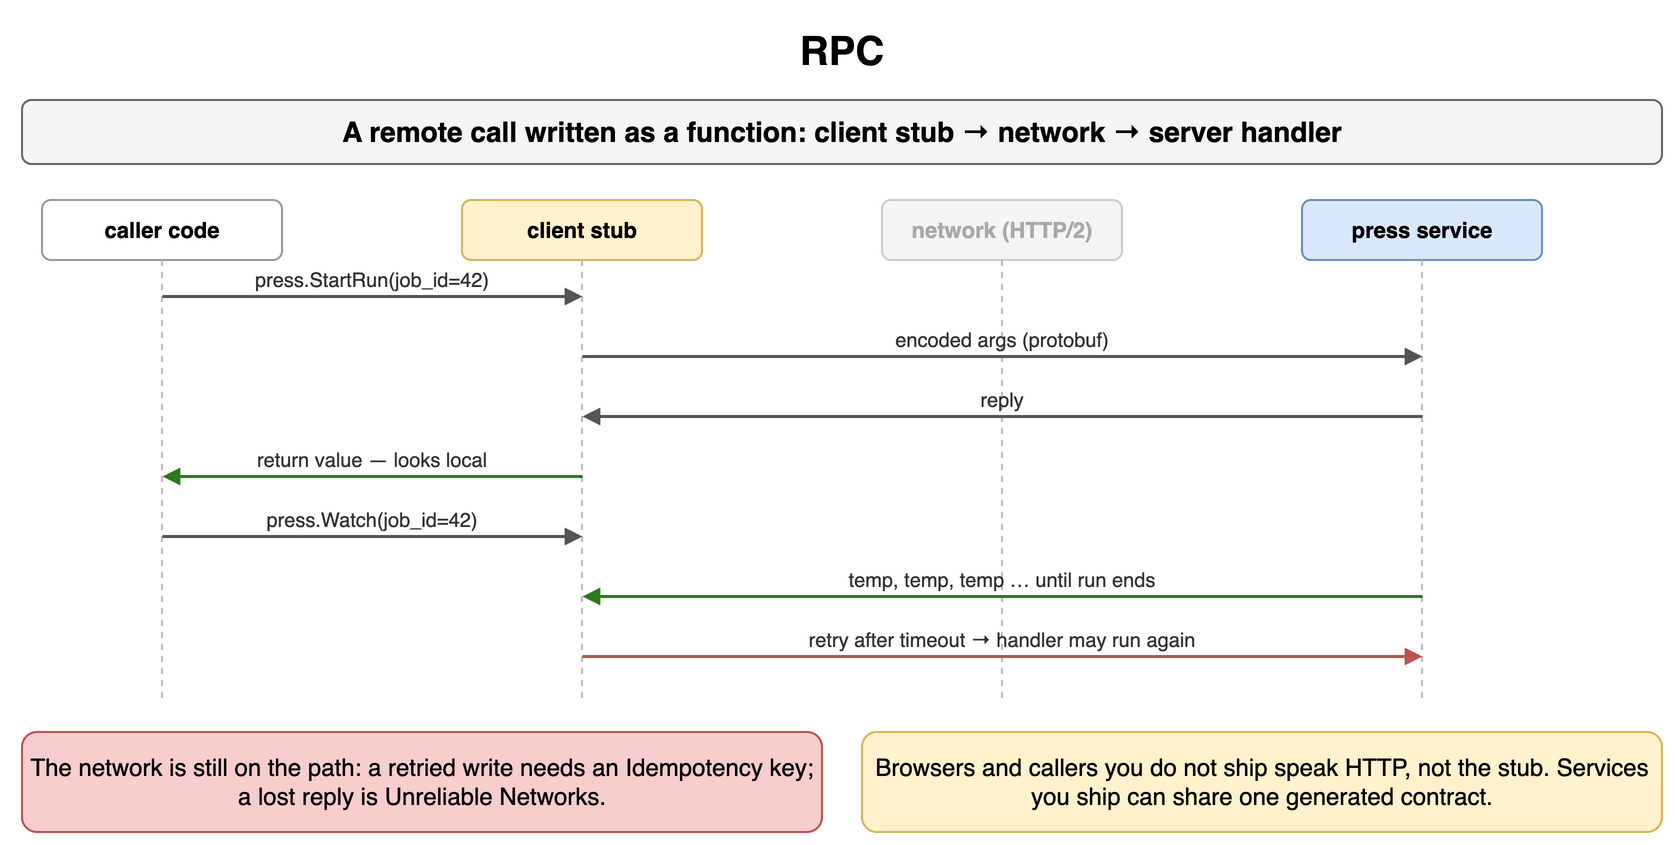

The diagram above was exported from draw.io. Its source (the exported page's mxGraphModel, read from the mxfile embedded in the PNG):
<mxGraphModel dx="900" dy="432" grid="1" gridSize="10" guides="1" tooltips="1" connect="1" arrows="1" fold="1" page="1" pageScale="1" pageWidth="900" pageHeight="432" math="0" shadow="0">
  <root>
    <mxCell id="0" />
    <mxCell id="1" parent="0" />
    <mxCell id="e1" value="RPC" style="text;html=1;align=center;verticalAlign=middle;whiteSpace=wrap;fontSize=20;fontStyle=1;" vertex="1" parent="1">
      <mxGeometry x="40" y="10" width="820" height="30" as="geometry" />
    </mxCell>
    <mxCell id="e2" value="A remote call written as a function: client stub → network → server handler" style="rounded=1;whiteSpace=wrap;html=1;fillColor=#f5f5f5;strokeColor=#666666;fontStyle=1;fontSize=14;" vertex="1" parent="1">
      <mxGeometry x="40" y="50" width="820" height="32" as="geometry" />
    </mxCell>
    <mxCell id="e3" value="caller code" style="rounded=1;whiteSpace=wrap;html=1;fillColor=#ffffff;strokeColor=#999999;fontSize=11;align=center;fontStyle=1;" vertex="1" parent="1">
      <mxGeometry x="50.0" y="100" width="120" height="30" as="geometry" />
    </mxCell>
    <mxCell id="e4" value="client stub" style="rounded=1;whiteSpace=wrap;html=1;fillColor=#fff2cc;strokeColor=#d6b656;fontSize=11;align=center;fontStyle=1;" vertex="1" parent="1">
      <mxGeometry x="260.0" y="100" width="120" height="30" as="geometry" />
    </mxCell>
    <mxCell id="e5" value="network (HTTP/2)" style="rounded=1;whiteSpace=wrap;html=1;fillColor=#f5f5f5;strokeColor=#cccccc;fontSize=11;align=center;fontStyle=1;fontColor=#aaaaaa;" vertex="1" parent="1">
      <mxGeometry x="470.0" y="100" width="120" height="30" as="geometry" />
    </mxCell>
    <mxCell id="e6" value="press service" style="rounded=1;whiteSpace=wrap;html=1;fillColor=#dae8fc;strokeColor=#6c8ebf;fontSize=11;align=center;fontStyle=1;" vertex="1" parent="1">
      <mxGeometry x="680.0" y="100" width="120" height="30" as="geometry" />
    </mxCell>
    <mxCell id="e7" value="" style="endArrow=none;html=1;strokeColor=#bbbbbb;dashed=1;" edge="1" parent="1">
      <mxGeometry relative="1" as="geometry">
        <mxPoint x="110" y="130" as="sourcePoint" />
        <mxPoint x="110" y="352" as="targetPoint" />
      </mxGeometry>
    </mxCell>
    <mxCell id="e8" value="" style="endArrow=none;html=1;strokeColor=#bbbbbb;dashed=1;" edge="1" parent="1">
      <mxGeometry relative="1" as="geometry">
        <mxPoint x="320" y="130" as="sourcePoint" />
        <mxPoint x="320" y="352" as="targetPoint" />
      </mxGeometry>
    </mxCell>
    <mxCell id="e9" value="" style="endArrow=none;html=1;strokeColor=#bbbbbb;dashed=1;" edge="1" parent="1">
      <mxGeometry relative="1" as="geometry">
        <mxPoint x="530" y="130" as="sourcePoint" />
        <mxPoint x="530" y="352" as="targetPoint" />
      </mxGeometry>
    </mxCell>
    <mxCell id="e10" value="" style="endArrow=none;html=1;strokeColor=#bbbbbb;dashed=1;" edge="1" parent="1">
      <mxGeometry relative="1" as="geometry">
        <mxPoint x="740" y="130" as="sourcePoint" />
        <mxPoint x="740" y="352" as="targetPoint" />
      </mxGeometry>
    </mxCell>
    <mxCell id="e11" value="" style="endArrow=block;endSize=6;html=1;strokeWidth=1.5;strokeColor=#555555;fontSize=11;labelBackgroundColor=#ffffff;endSize=5;" edge="1" parent="1">
      <mxGeometry relative="1" as="geometry">
        <mxPoint x="110" y="148" as="sourcePoint" />
        <mxPoint x="320" y="148" as="targetPoint" />
      </mxGeometry>
    </mxCell>
    <mxCell id="e12" value="press.StartRun(job_id=42)" style="text;html=1;whiteSpace=wrap;fontSize=11;align=center;verticalAlign=middle;fontSize=10;fontColor=#333333;" vertex="1" parent="1">
      <mxGeometry x="114" y="132" width="202" height="15" as="geometry" />
    </mxCell>
    <mxCell id="e13" value="" style="endArrow=block;endSize=6;html=1;strokeWidth=1.5;strokeColor=#555555;fontSize=11;labelBackgroundColor=#ffffff;endSize=5;" edge="1" parent="1">
      <mxGeometry relative="1" as="geometry">
        <mxPoint x="320" y="178" as="sourcePoint" />
        <mxPoint x="740" y="178" as="targetPoint" />
      </mxGeometry>
    </mxCell>
    <mxCell id="e14" value="encoded args (protobuf)" style="text;html=1;whiteSpace=wrap;fontSize=11;align=center;verticalAlign=middle;fontSize=10;fontColor=#333333;" vertex="1" parent="1">
      <mxGeometry x="324" y="162" width="412" height="15" as="geometry" />
    </mxCell>
    <mxCell id="e15" value="" style="endArrow=block;endSize=6;html=1;strokeWidth=1.5;strokeColor=#555555;fontSize=11;labelBackgroundColor=#ffffff;endSize=5;" edge="1" parent="1">
      <mxGeometry relative="1" as="geometry">
        <mxPoint x="740" y="208" as="sourcePoint" />
        <mxPoint x="320" y="208" as="targetPoint" />
      </mxGeometry>
    </mxCell>
    <mxCell id="e16" value="reply" style="text;html=1;whiteSpace=wrap;fontSize=11;align=center;verticalAlign=middle;fontSize=10;fontColor=#333333;" vertex="1" parent="1">
      <mxGeometry x="324" y="192" width="412" height="15" as="geometry" />
    </mxCell>
    <mxCell id="e17" value="" style="endArrow=block;endSize=6;html=1;strokeWidth=1.5;strokeColor=#2d7a1f;fontSize=11;labelBackgroundColor=#ffffff;fontColor=#2d7a1f;fontStyle=1;endSize=5;" edge="1" parent="1">
      <mxGeometry relative="1" as="geometry">
        <mxPoint x="320" y="238" as="sourcePoint" />
        <mxPoint x="110" y="238" as="targetPoint" />
      </mxGeometry>
    </mxCell>
    <mxCell id="e18" value="return value — looks local" style="text;html=1;whiteSpace=wrap;fontSize=11;align=center;verticalAlign=middle;fontSize=10;fontColor=#333333;" vertex="1" parent="1">
      <mxGeometry x="114" y="222" width="202" height="15" as="geometry" />
    </mxCell>
    <mxCell id="e19" value="" style="endArrow=block;endSize=6;html=1;strokeWidth=1.5;strokeColor=#555555;fontSize=11;labelBackgroundColor=#ffffff;endSize=5;" edge="1" parent="1">
      <mxGeometry relative="1" as="geometry">
        <mxPoint x="110" y="268" as="sourcePoint" />
        <mxPoint x="320" y="268" as="targetPoint" />
      </mxGeometry>
    </mxCell>
    <mxCell id="e20" value="press.Watch(job_id=42)" style="text;html=1;whiteSpace=wrap;fontSize=11;align=center;verticalAlign=middle;fontSize=10;fontColor=#333333;" vertex="1" parent="1">
      <mxGeometry x="114" y="252" width="202" height="15" as="geometry" />
    </mxCell>
    <mxCell id="e21" value="" style="endArrow=block;endSize=6;html=1;strokeWidth=1.5;strokeColor=#2d7a1f;fontSize=11;labelBackgroundColor=#ffffff;fontColor=#2d7a1f;fontStyle=1;endSize=5;" edge="1" parent="1">
      <mxGeometry relative="1" as="geometry">
        <mxPoint x="740" y="298" as="sourcePoint" />
        <mxPoint x="320" y="298" as="targetPoint" />
      </mxGeometry>
    </mxCell>
    <mxCell id="e22" value="temp, temp, temp … until run ends" style="text;html=1;whiteSpace=wrap;fontSize=11;align=center;verticalAlign=middle;fontSize=10;fontColor=#333333;" vertex="1" parent="1">
      <mxGeometry x="324" y="282" width="412" height="15" as="geometry" />
    </mxCell>
    <mxCell id="e23" value="" style="endArrow=block;endSize=6;html=1;strokeWidth=1.5;strokeColor=#b85450;fontSize=11;labelBackgroundColor=#ffffff;fontColor=#b85450;fontStyle=1;endSize=5;" edge="1" parent="1">
      <mxGeometry relative="1" as="geometry">
        <mxPoint x="320" y="328" as="sourcePoint" />
        <mxPoint x="740" y="328" as="targetPoint" />
      </mxGeometry>
    </mxCell>
    <mxCell id="e24" value="retry after timeout → handler may run again" style="text;html=1;whiteSpace=wrap;fontSize=11;align=center;verticalAlign=middle;fontSize=10;fontColor=#333333;" vertex="1" parent="1">
      <mxGeometry x="324" y="312" width="412" height="15" as="geometry" />
    </mxCell>
    <mxCell id="e25" value="The network is still on the path: a retried write needs an Idempotency key; a lost reply is Unreliable Networks." style="rounded=1;whiteSpace=wrap;html=1;fillColor=#f8cecc;strokeColor=#b85450;fontSize=12;align=center;" vertex="1" parent="1">
      <mxGeometry x="40" y="366" width="400" height="50" as="geometry" />
    </mxCell>
    <mxCell id="e26" value="Browsers and callers you do not ship speak HTTP, not the stub. Services you ship can share one generated contract." style="rounded=1;whiteSpace=wrap;html=1;fillColor=#fff2cc;strokeColor=#d6b656;fontSize=12;align=center;" vertex="1" parent="1">
      <mxGeometry x="460" y="366" width="400" height="50" as="geometry" />
    </mxCell>
  </root>
</mxGraphModel>